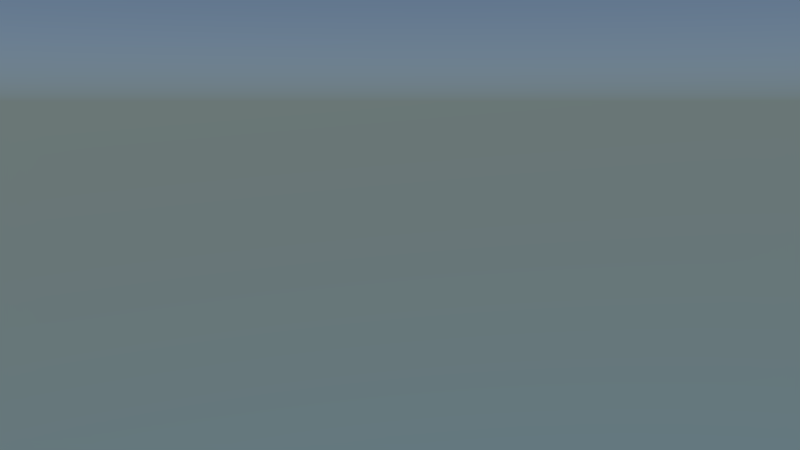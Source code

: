 # Source: Shot3_TotalerBlickAufSee.blend  (saved by Blender 2.75.0; exported with 4.5.12 LTS)
import bpy
from mathutils import Matrix  # noqa: F401  (used for matrix-valued properties, if any)

bpy.ops.wm.read_factory_settings(use_empty=True)
scene = bpy.context.scene
scene.name = 'Scene'

# ---- collections
col_collection_1 = bpy.data.collections.new('Collection 1'); scene.collection.children.link(col_collection_1)
col_topf = bpy.data.collections.new('Topf')  # instanced only; not linked into the scene
col_minonfertig = bpy.data.collections.new('MinonFertig')  # instanced only; not linked into the scene
col_untitled = bpy.data.collections.new('Untitled')  # instanced only; not linked into the scene
col_wasseroberfl_che = bpy.data.collections.new('WasserOberfläche')  # instanced only; not linked into the scene
col_weniggras = bpy.data.collections.new('WenigGras')  # instanced only; not linked into the scene

# ---- materials (node trees are filled in below, after node groups)
mat_material_002 = bpy.data.materials.new('Material.002')
mat_material_002.alpha_threshold = 0.0
mat_material_002.roughness = 0.5
mat_material_001 = bpy.data.materials.new('Material.001')
mat_material_001.alpha_threshold = 0.0
mat_material_001.roughness = 0.5
mat_material = bpy.data.materials.new('Material')
mat_material.alpha_threshold = 0.0
mat_material.roughness = 0.5

# ---- material node trees
mat_material_002.use_nodes = True; mat_material_002.node_tree.nodes.clear()
_N = mat_material_002.node_tree.nodes; _L = mat_material_002.node_tree.links
n0 = _N.new('ShaderNodeOutputMaterial'); n0.name = 'Material Output'; n0.location = (300, 300)
n1 = _N.new('ShaderNodeEmission'); n1.name = 'Emission'; n1.location = (110, 300)
n1.inputs[0].default_value = (0.8, 0.8, 0.8, 1.0)
n1.inputs[1].default_value = 5.0
_L.new(n1.outputs[0], n0.inputs[0])
n0.is_active_output = True
mat_material_001.use_nodes = True; mat_material_001.node_tree.nodes.clear()
_N = mat_material_001.node_tree.nodes; _L = mat_material_001.node_tree.links
n0 = _N.new('ShaderNodeOutputMaterial'); n0.name = 'Material Output'; n0.location = (300, 300)
n1 = _N.new('ShaderNodeEmission'); n1.name = 'Emission'; n1.location = (110, 300)
n1.inputs[0].default_value = (0.8, 0.8, 0.8, 1.0)
n1.inputs[1].default_value = 15.0
_L.new(n1.outputs[0], n0.inputs[0])
n0.is_active_output = True
mat_material.use_nodes = True; mat_material.node_tree.nodes.clear()
_N = mat_material.node_tree.nodes; _L = mat_material.node_tree.links
n0 = _N.new('ShaderNodeOutputMaterial'); n0.name = 'Material Output'; n0.location = (300, 300)
n1 = _N.new('ShaderNodeEmission'); n1.name = 'Emission'; n1.location = (110, 300)
n1.inputs[0].default_value = (0.8, 0.8, 0.8, 1.0)
n1.inputs[1].default_value = 13.0
_L.new(n1.outputs[0], n0.inputs[0])
n0.is_active_output = True

# ---- world
world_world = bpy.data.worlds.new('World'); scene.world = world_world
world_world.use_nodes = True; world_world.node_tree.nodes.clear()
_N = world_world.node_tree.nodes; _L = world_world.node_tree.links
n0 = _N.new('ShaderNodeOutputWorld'); n0.name = 'World Output'; n0.location = (300, 300)
n1 = _N.new('ShaderNodeBackground'); n1.name = 'Background'; n1.location = (10, 300)
n2 = _N.new('ShaderNodeTexSky'); n2.name = 'Sky Texture'; n2.location = (-190, 300)
n2.sky_type = 'HOSEK_WILKIE'
n2.sun_direction = (0.08, 0.04, 0.996)
n2.sun_elevation = 1.571
_L.new(n1.outputs[0], n0.inputs[0])
_L.new(n2.outputs[0], n1.inputs[0])
n0.is_active_output = True
world_world.color = (0.05088, 0.05088, 0.05088)
world_world.use_sun_shadow = False
world_world.sun_shadow_jitter_overblur = 0.0
world_world.cycles.sampling_method = 'MANUAL'
world_world.cycles.sample_map_resolution = 256

# ---- cameras
cam_camera = bpy.data.cameras.new('Camera')
cam_camera.clip_end = 100.0
cam_camera.lens = 35.0
cam_camera.sensor_width = 32.0
cam_camera.sensor_height = 18.0
cam_camera.ortho_scale = 7.314
cam_camera.dof.focus_distance = 0.0

# ---- meshes
me_plane_006 = bpy.data.meshes.new('Plane.006')
me_plane_006.from_pydata([(-1.0, -1.0, 0.0), (1.0, -1.0, 0.0), (-1.0, 1.0, 0.0), (1.0, 1.0, 0.0)], [], [(0, 1, 3, 2)])
me_plane_006.materials.append(mat_material_002)
me_plane_006.use_remesh_preserve_volume = False
me_plane_006.use_remesh_preserve_attributes = False
me_plane_006.use_mirror_vertex_groups = False
me_plane_006.update()
me_plane_005 = bpy.data.meshes.new('Plane.005')
me_plane_005.from_pydata([(-1.0, -1.0, 0.0), (1.0, -1.0, 0.0), (-1.0, 1.0, 0.0), (1.0, 1.0, 0.0)], [], [(0, 1, 3, 2)])
me_plane_005.materials.append(mat_material_001)
me_plane_005.use_remesh_preserve_volume = False
me_plane_005.use_remesh_preserve_attributes = False
me_plane_005.use_mirror_vertex_groups = False
me_plane_005.update()
me_plane = bpy.data.meshes.new('Plane')
me_plane.from_pydata([(-1.0, -1.0, 0.0), (1.0, -1.0, 0.0), (-1.0, 1.0, 0.0), (1.0, 1.0, 0.0)], [], [(0, 1, 3, 2)])
me_plane.materials.append(mat_material)
me_plane.use_remesh_preserve_volume = False
me_plane.use_remesh_preserve_attributes = False
me_plane.use_mirror_vertex_groups = False
me_plane.update()

# ---- objects
ob_schwachebeleuchtung = bpy.data.objects.new('SchwacheBeleuchtung', me_plane_006)
ob_objektbeleuchtung = bpy.data.objects.new('Objektbeleuchtung', me_plane_005)
ob_starkebeleuchtung = bpy.data.objects.new('StarkeBeleuchtung', me_plane)
ob_topf = bpy.data.objects.new('Topf', None)
ob_minonfertig = bpy.data.objects.new('MinonFertig', None)
ob_baum_064 = bpy.data.objects.new('baum.064', None)
ob_baum_063 = bpy.data.objects.new('baum.063', None)
ob_baum_062 = bpy.data.objects.new('baum.062', None)
ob_baum_061 = bpy.data.objects.new('baum.061', None)
ob_baum_060 = bpy.data.objects.new('baum.060', None)
ob_baum_059 = bpy.data.objects.new('baum.059', None)
ob_baum_058 = bpy.data.objects.new('baum.058', None)
ob_baum_057 = bpy.data.objects.new('baum.057', None)
ob_baum_056 = bpy.data.objects.new('baum.056', None)
ob_baum_055 = bpy.data.objects.new('baum.055', None)
ob_baum_054 = bpy.data.objects.new('baum.054', None)
ob_baum_053 = bpy.data.objects.new('baum.053', None)
ob_baum_052 = bpy.data.objects.new('baum.052', None)
ob_baum_051 = bpy.data.objects.new('baum.051', None)
ob_baum_050 = bpy.data.objects.new('baum.050', None)
ob_baum_049 = bpy.data.objects.new('baum.049', None)
ob_baum_048 = bpy.data.objects.new('baum.048', None)
ob_baum_047 = bpy.data.objects.new('baum.047', None)
ob_baum_046 = bpy.data.objects.new('baum.046', None)
ob_baum_045 = bpy.data.objects.new('baum.045', None)
ob_baum_044 = bpy.data.objects.new('baum.044', None)
ob_baum_043 = bpy.data.objects.new('baum.043', None)
ob_baum_042 = bpy.data.objects.new('baum.042', None)
ob_baum_041 = bpy.data.objects.new('baum.041', None)
ob_baum_040 = bpy.data.objects.new('baum.040', None)
ob_baum_039 = bpy.data.objects.new('baum.039', None)
ob_baum_038 = bpy.data.objects.new('baum.038', None)
ob_baum_037 = bpy.data.objects.new('baum.037', None)
ob_baum_036 = bpy.data.objects.new('baum.036', None)
ob_baum_035 = bpy.data.objects.new('baum.035', None)
ob_baum_034 = bpy.data.objects.new('baum.034', None)
ob_baum_033 = bpy.data.objects.new('baum.033', None)
ob_baum_032 = bpy.data.objects.new('baum.032', None)
ob_baum_031 = bpy.data.objects.new('baum.031', None)
ob_baum_030 = bpy.data.objects.new('baum.030', None)
ob_baum_029 = bpy.data.objects.new('baum.029', None)
ob_baum_028 = bpy.data.objects.new('baum.028', None)
ob_baum_027 = bpy.data.objects.new('baum.027', None)
ob_baum_026 = bpy.data.objects.new('baum.026', None)
ob_baum_025 = bpy.data.objects.new('baum.025', None)
ob_baum_024 = bpy.data.objects.new('baum.024', None)
ob_baum_023 = bpy.data.objects.new('baum.023', None)
ob_baum_022 = bpy.data.objects.new('baum.022', None)
ob_baum_021 = bpy.data.objects.new('baum.021', None)
ob_baum_020 = bpy.data.objects.new('baum.020', None)
ob_baum_019 = bpy.data.objects.new('baum.019', None)
ob_baum_018 = bpy.data.objects.new('baum.018', None)
ob_baum_017 = bpy.data.objects.new('baum.017', None)
ob_baum_016 = bpy.data.objects.new('baum.016', None)
ob_baum_015 = bpy.data.objects.new('baum.015', None)
ob_baum_014 = bpy.data.objects.new('baum.014', None)
ob_baum_013 = bpy.data.objects.new('baum.013', None)
ob_baum_012 = bpy.data.objects.new('baum.012', None)
ob_baum_011 = bpy.data.objects.new('baum.011', None)
ob_baum_010 = bpy.data.objects.new('baum.010', None)
ob_baum_009 = bpy.data.objects.new('baum.009', None)
ob_baum_008 = bpy.data.objects.new('baum.008', None)
ob_baum_007 = bpy.data.objects.new('baum.007', None)
ob_baum_006 = bpy.data.objects.new('baum.006', None)
ob_baum_005 = bpy.data.objects.new('baum.005', None)
ob_baum_004 = bpy.data.objects.new('baum.004', None)
ob_baum_003 = bpy.data.objects.new('baum.003', None)
ob_baum_002 = bpy.data.objects.new('baum.002', None)
ob_baum_001 = bpy.data.objects.new('baum.001', None)
ob_baum = bpy.data.objects.new('Baum', None)
ob_baum_1 = bpy.data.objects.new('baum', None)
ob_wasser = bpy.data.objects.new('Wasser', None)
ob_weniggras = bpy.data.objects.new('WenigGras', None)
ob_camera = bpy.data.objects.new('Camera', cam_camera)

# ---- transforms, parenting, visibility, modifiers, constraints
ob_schwachebeleuchtung.location = (-12.52, -13.79, 9.146)
ob_schwachebeleuchtung.rotation_euler = (0.0, -1.065, -5.411)
ob_schwachebeleuchtung.scale = (3.119, 9.525, 3.119)
ob_schwachebeleuchtung.lineart.crease_threshold = 0.0
ob_objektbeleuchtung.location = (2.022, 4.302, 5.876)
ob_objektbeleuchtung.rotation_euler = (0.0, -0.6632, -2.635)
ob_objektbeleuchtung.scale = (1.0, 3.305, 1.0)
ob_objektbeleuchtung.lineart.crease_threshold = 0.0
ob_starkebeleuchtung.location = (-1.372, 19.87, 6.882)
ob_starkebeleuchtung.rotation_euler = (-0.9076, 0.0, 6.345)
ob_starkebeleuchtung.scale = (13.26, 4.132, 4.132)
ob_starkebeleuchtung.lineart.crease_threshold = 0.0
ob_topf.location = (0.66, 0.53, -0.244)
ob_topf.rotation_euler = (-0.464, -0.0, 0.0)
ob_topf.scale = (0.275, 0.275, 0.275)
ob_topf.empty_image_offset = (0.0, 0.0)
ob_topf.show_instancer_for_render = False
ob_topf.instance_type = 'COLLECTION'
ob_topf.lineart.crease_threshold = 0.0
ob_minonfertig.location = (0.3, -0.4, 0.03678)
ob_minonfertig.rotation_euler = (0.0, -0.0, -5.905)
ob_minonfertig.scale = (0.1936, 0.1936, 0.1936)
ob_minonfertig.empty_image_offset = (0.0, 0.0)
ob_minonfertig.show_instancer_for_render = False
ob_minonfertig.instance_type = 'COLLECTION'
ob_minonfertig.lineart.crease_threshold = 0.0
ob_baum_064.location = (-0.9458, 11.72, 3.612)
ob_baum_064.scale = (0.7075, 0.7075, 0.7075)
ob_baum_064.empty_image_offset = (0.0, 0.0)
ob_baum_064.show_instancer_for_render = False
ob_baum_064.instance_type = 'COLLECTION'
ob_baum_064.lineart.crease_threshold = 0.0
ob_baum_063.location = (-2.176, 12.95, 4.075)
ob_baum_063.scale = (0.7075, 0.7075, 0.7075)
ob_baum_063.empty_image_offset = (0.0, 0.0)
ob_baum_063.show_instancer_for_render = False
ob_baum_063.instance_type = 'COLLECTION'
ob_baum_063.lineart.crease_threshold = 0.0
ob_baum_062.location = (1.178, 12.48, 2.254)
ob_baum_062.scale = (0.7075, 0.7075, 0.7075)
ob_baum_062.empty_image_offset = (0.0, 0.0)
ob_baum_062.show_instancer_for_render = False
ob_baum_062.instance_type = 'COLLECTION'
ob_baum_062.lineart.crease_threshold = 0.0
ob_baum_061.location = (3.23, 13.81, 3.073)
ob_baum_061.scale = (0.7075, 0.7075, 0.7075)
ob_baum_061.empty_image_offset = (0.0, 0.0)
ob_baum_061.show_instancer_for_render = False
ob_baum_061.instance_type = 'COLLECTION'
ob_baum_061.lineart.crease_threshold = 0.0
ob_baum_060.location = (3.646, 11.67, 3.46)
ob_baum_060.scale = (0.7075, 0.7075, 0.7075)
ob_baum_060.empty_image_offset = (0.0, 0.0)
ob_baum_060.show_instancer_for_render = False
ob_baum_060.instance_type = 'COLLECTION'
ob_baum_060.lineart.crease_threshold = 0.0
ob_baum_059.location = (2.585, 7.483, 2.246)
ob_baum_059.scale = (0.4957, 0.4957, 0.4957)
ob_baum_059.empty_image_offset = (0.0, 0.0)
ob_baum_059.show_instancer_for_render = False
ob_baum_059.instance_type = 'COLLECTION'
ob_baum_059.lineart.crease_threshold = 0.0
ob_baum_058.location = (1.949, 9.265, 2.188)
ob_baum_058.scale = (0.4957, 0.4957, 0.4957)
ob_baum_058.empty_image_offset = (0.0, 0.0)
ob_baum_058.show_instancer_for_render = False
ob_baum_058.instance_type = 'COLLECTION'
ob_baum_058.lineart.crease_threshold = 0.0
ob_baum_057.location = (-4.066, -5.662, 1.983)
ob_baum_057.scale = (0.4957, 0.4957, 0.4957)
ob_baum_057.empty_image_offset = (0.0, 0.0)
ob_baum_057.show_instancer_for_render = False
ob_baum_057.instance_type = 'COLLECTION'
ob_baum_057.lineart.crease_threshold = 0.0
ob_baum_056.location = (-4.046, -9.223, 2.597)
ob_baum_056.scale = (0.4957, 0.4957, 0.4957)
ob_baum_056.empty_image_offset = (0.0, 0.0)
ob_baum_056.show_instancer_for_render = False
ob_baum_056.instance_type = 'COLLECTION'
ob_baum_056.lineart.crease_threshold = 0.0
ob_baum_055.location = (-5.454, -10.06, 2.924)
ob_baum_055.scale = (0.4957, 0.4957, 0.4957)
ob_baum_055.empty_image_offset = (0.0, 0.0)
ob_baum_055.show_instancer_for_render = False
ob_baum_055.instance_type = 'COLLECTION'
ob_baum_055.lineart.crease_threshold = 0.0
ob_baum_054.location = (-9.146, -10.8, 1.94)
ob_baum_054.scale = (0.4957, 0.4957, 0.4957)
ob_baum_054.empty_image_offset = (0.0, 0.0)
ob_baum_054.show_instancer_for_render = False
ob_baum_054.instance_type = 'COLLECTION'
ob_baum_054.lineart.crease_threshold = 0.0
ob_baum_053.location = (-1.743, -5.221, 2.074)
ob_baum_053.scale = (0.4957, 0.4957, 0.4957)
ob_baum_053.empty_image_offset = (0.0, 0.0)
ob_baum_053.show_instancer_for_render = False
ob_baum_053.instance_type = 'COLLECTION'
ob_baum_053.lineart.crease_threshold = 0.0
ob_baum_052.location = (-1.914, -7.842, 2.934)
ob_baum_052.scale = (0.4957, 0.4957, 0.4957)
ob_baum_052.empty_image_offset = (0.0, 0.0)
ob_baum_052.show_instancer_for_render = False
ob_baum_052.instance_type = 'COLLECTION'
ob_baum_052.lineart.crease_threshold = 0.0
ob_baum_051.location = (-2.29, -10.42, 3.203)
ob_baum_051.scale = (0.4957, 0.4957, 0.4957)
ob_baum_051.empty_image_offset = (0.0, 0.0)
ob_baum_051.show_instancer_for_render = False
ob_baum_051.instance_type = 'COLLECTION'
ob_baum_051.lineart.crease_threshold = 0.0
ob_baum_050.location = (-2.691, -9.468, 3.127)
ob_baum_050.scale = (0.4957, 0.4957, 0.4957)
ob_baum_050.empty_image_offset = (0.0, 0.0)
ob_baum_050.show_instancer_for_render = False
ob_baum_050.instance_type = 'COLLECTION'
ob_baum_050.lineart.crease_threshold = 0.0
ob_baum_049.location = (-0.3103, -10.83, 2.938)
ob_baum_049.scale = (0.4957, 0.4957, 0.4957)
ob_baum_049.empty_image_offset = (0.0, 0.0)
ob_baum_049.show_instancer_for_render = False
ob_baum_049.instance_type = 'COLLECTION'
ob_baum_049.lineart.crease_threshold = 0.0
ob_baum_048.location = (-1.983, -10.19, 2.337)
ob_baum_048.scale = (0.4957, 0.4957, 0.4957)
ob_baum_048.empty_image_offset = (0.0, 0.0)
ob_baum_048.show_instancer_for_render = False
ob_baum_048.instance_type = 'COLLECTION'
ob_baum_048.lineart.crease_threshold = 0.0
ob_baum_047.location = (8.539, 12.6, 3.118)
ob_baum_047.scale = (0.4957, 0.4957, 0.4957)
ob_baum_047.empty_image_offset = (0.0, 0.0)
ob_baum_047.show_instancer_for_render = False
ob_baum_047.instance_type = 'COLLECTION'
ob_baum_047.lineart.crease_threshold = 0.0
ob_baum_046.location = (9.01, 10.38, 3.118)
ob_baum_046.scale = (0.4957, 0.4957, 0.4957)
ob_baum_046.empty_image_offset = (0.0, 0.0)
ob_baum_046.show_instancer_for_render = False
ob_baum_046.instance_type = 'COLLECTION'
ob_baum_046.lineart.crease_threshold = 0.0
ob_baum_045.location = (10.2, 9.238, 3.57)
ob_baum_045.scale = (0.4957, 0.4957, 0.4957)
ob_baum_045.empty_image_offset = (0.0, 0.0)
ob_baum_045.show_instancer_for_render = False
ob_baum_045.instance_type = 'COLLECTION'
ob_baum_045.lineart.crease_threshold = 0.0
ob_baum_044.location = (7.089, 10.16, 1.719)
ob_baum_044.scale = (0.4957, 0.4957, 0.4957)
ob_baum_044.empty_image_offset = (0.0, 0.0)
ob_baum_044.show_instancer_for_render = False
ob_baum_044.instance_type = 'COLLECTION'
ob_baum_044.lineart.crease_threshold = 0.0
ob_baum_043.location = (8.321, 6.763, 0.7388)
ob_baum_043.scale = (0.4957, 0.4957, 0.4957)
ob_baum_043.empty_image_offset = (0.0, 0.0)
ob_baum_043.show_instancer_for_render = False
ob_baum_043.instance_type = 'COLLECTION'
ob_baum_043.lineart.crease_threshold = 0.0
ob_baum_042.location = (7.044, 8.155, 1.835)
ob_baum_042.scale = (0.4957, 0.4957, 0.4957)
ob_baum_042.empty_image_offset = (0.0, 0.0)
ob_baum_042.show_instancer_for_render = False
ob_baum_042.instance_type = 'COLLECTION'
ob_baum_042.lineart.crease_threshold = 0.0
ob_baum_041.location = (5.452, 7.687, 2.236)
ob_baum_041.scale = (0.4957, 0.4957, 0.4957)
ob_baum_041.empty_image_offset = (0.0, 0.0)
ob_baum_041.show_instancer_for_render = False
ob_baum_041.instance_type = 'COLLECTION'
ob_baum_041.lineart.crease_threshold = 0.0
ob_baum_040.location = (4.209, 6.891, 1.227)
ob_baum_040.scale = (0.4957, 0.4957, 0.4957)
ob_baum_040.empty_image_offset = (0.0, 0.0)
ob_baum_040.show_instancer_for_render = False
ob_baum_040.instance_type = 'COLLECTION'
ob_baum_040.lineart.crease_threshold = 0.0
ob_baum_039.location = (6.573, 5.815, 1.478)
ob_baum_039.scale = (0.4957, 0.4957, 0.4957)
ob_baum_039.empty_image_offset = (0.0, 0.0)
ob_baum_039.show_instancer_for_render = False
ob_baum_039.instance_type = 'COLLECTION'
ob_baum_039.lineart.crease_threshold = 0.0
ob_baum_038.location = (7.703, 4.732, 1.293)
ob_baum_038.scale = (0.4957, 0.4957, 0.4957)
ob_baum_038.empty_image_offset = (0.0, 0.0)
ob_baum_038.show_instancer_for_render = False
ob_baum_038.instance_type = 'COLLECTION'
ob_baum_038.lineart.crease_threshold = 0.0
ob_baum_037.location = (8.877, 3.25, 1.952)
ob_baum_037.scale = (0.4957, 0.4957, 0.4957)
ob_baum_037.empty_image_offset = (0.0, 0.0)
ob_baum_037.show_instancer_for_render = False
ob_baum_037.instance_type = 'COLLECTION'
ob_baum_037.lineart.crease_threshold = 0.0
ob_baum_036.location = (6.543, 5.393, 2.558)
ob_baum_036.scale = (0.4957, 0.4957, 0.4957)
ob_baum_036.empty_image_offset = (0.0, 0.0)
ob_baum_036.show_instancer_for_render = False
ob_baum_036.instance_type = 'COLLECTION'
ob_baum_036.lineart.crease_threshold = 0.0
ob_baum_035.location = (7.816, 4.057, 2.626)
ob_baum_035.scale = (0.4957, 0.4957, 0.4957)
ob_baum_035.empty_image_offset = (0.0, 0.0)
ob_baum_035.show_instancer_for_render = False
ob_baum_035.instance_type = 'COLLECTION'
ob_baum_035.lineart.crease_threshold = 0.0
ob_baum_034.location = (9.756, 1.642, 0.7531)
ob_baum_034.scale = (0.4957, 0.4957, 0.4957)
ob_baum_034.empty_image_offset = (0.0, 0.0)
ob_baum_034.show_instancer_for_render = False
ob_baum_034.instance_type = 'COLLECTION'
ob_baum_034.lineart.crease_threshold = 0.0
ob_baum_033.location = (3.568, 3.891, 0.8619)
ob_baum_033.scale = (0.4957, 0.4957, 0.4957)
ob_baum_033.empty_image_offset = (0.0, 0.0)
ob_baum_033.show_instancer_for_render = False
ob_baum_033.instance_type = 'COLLECTION'
ob_baum_033.lineart.crease_threshold = 0.0
ob_baum_032.location = (5.809, 2.961, 1.02)
ob_baum_032.scale = (0.4957, 0.4957, 0.4957)
ob_baum_032.empty_image_offset = (0.0, 0.0)
ob_baum_032.show_instancer_for_render = False
ob_baum_032.instance_type = 'COLLECTION'
ob_baum_032.lineart.crease_threshold = 0.0
ob_baum_031.location = (4.804, 2.826, 1.892)
ob_baum_031.scale = (0.4957, 0.4957, 0.4957)
ob_baum_031.empty_image_offset = (0.0, 0.0)
ob_baum_031.show_instancer_for_render = False
ob_baum_031.instance_type = 'COLLECTION'
ob_baum_031.lineart.crease_threshold = 0.0
ob_baum_030.location = (6.613, 1.98, 2.184)
ob_baum_030.scale = (0.4957, 0.4957, 0.4957)
ob_baum_030.empty_image_offset = (0.0, 0.0)
ob_baum_030.show_instancer_for_render = False
ob_baum_030.instance_type = 'COLLECTION'
ob_baum_030.lineart.crease_threshold = 0.0
ob_baum_029.location = (8.714, 7.06, 2.28)
ob_baum_029.scale = (1.094, 1.094, 1.094)
ob_baum_029.empty_image_offset = (0.0, 0.0)
ob_baum_029.show_instancer_for_render = False
ob_baum_029.instance_type = 'COLLECTION'
ob_baum_029.lineart.crease_threshold = 0.0
ob_baum_028.location = (9.299, -4.697, 1.971)
ob_baum_028.scale = (0.4957, 0.4957, 0.4957)
ob_baum_028.empty_image_offset = (0.0, 0.0)
ob_baum_028.show_instancer_for_render = False
ob_baum_028.instance_type = 'COLLECTION'
ob_baum_028.lineart.crease_threshold = 0.0
ob_baum_027.location = (6.791, -5.652, 2.011)
ob_baum_027.scale = (0.7548, 0.7548, 0.7548)
ob_baum_027.empty_image_offset = (0.0, 0.0)
ob_baum_027.show_instancer_for_render = False
ob_baum_027.instance_type = 'COLLECTION'
ob_baum_027.lineart.crease_threshold = 0.0
ob_baum_026.location = (5.078, -7.663, 3.669)
ob_baum_026.scale = (0.7548, 0.7548, 0.7548)
ob_baum_026.empty_image_offset = (0.0, 0.0)
ob_baum_026.show_instancer_for_render = False
ob_baum_026.instance_type = 'COLLECTION'
ob_baum_026.lineart.crease_threshold = 0.0
ob_baum_025.location = (2.991, -10.58, 4.268)
ob_baum_025.scale = (0.7548, 0.7548, 0.7548)
ob_baum_025.empty_image_offset = (0.0, 0.0)
ob_baum_025.show_instancer_for_render = False
ob_baum_025.instance_type = 'COLLECTION'
ob_baum_025.lineart.crease_threshold = 0.0
ob_baum_024.location = (0.6199, -11.69, 3.026)
ob_baum_024.scale = (0.7548, 0.7548, 0.7548)
ob_baum_024.empty_image_offset = (0.0, 0.0)
ob_baum_024.show_instancer_for_render = False
ob_baum_024.instance_type = 'COLLECTION'
ob_baum_024.lineart.crease_threshold = 0.0
ob_baum_023.location = (1.262, -10.28, 2.387)
ob_baum_023.scale = (0.7548, 0.7548, 0.7548)
ob_baum_023.empty_image_offset = (0.0, 0.0)
ob_baum_023.show_instancer_for_render = False
ob_baum_023.instance_type = 'COLLECTION'
ob_baum_023.lineart.crease_threshold = 0.0
ob_baum_022.location = (2.853, -8.713, 1.57)
ob_baum_022.scale = (0.4957, 0.4957, 0.4957)
ob_baum_022.empty_image_offset = (0.0, 0.0)
ob_baum_022.show_instancer_for_render = False
ob_baum_022.instance_type = 'COLLECTION'
ob_baum_022.lineart.crease_threshold = 0.0
ob_baum_021.location = (3.659, -9.674, 3.431)
ob_baum_021.scale = (0.4957, 0.4957, 0.4957)
ob_baum_021.empty_image_offset = (0.0, 0.0)
ob_baum_021.show_instancer_for_render = False
ob_baum_021.instance_type = 'COLLECTION'
ob_baum_021.lineart.crease_threshold = 0.0
ob_baum_020.location = (3.835, -8.995, 3.175)
ob_baum_020.scale = (0.4957, 0.4957, 0.4957)
ob_baum_020.empty_image_offset = (0.0, 0.0)
ob_baum_020.show_instancer_for_render = False
ob_baum_020.instance_type = 'COLLECTION'
ob_baum_020.lineart.crease_threshold = 0.0
ob_baum_019.location = (4.267, -8.829, 2.881)
ob_baum_019.scale = (0.4957, 0.4957, 0.4957)
ob_baum_019.empty_image_offset = (0.0, 0.0)
ob_baum_019.show_instancer_for_render = False
ob_baum_019.instance_type = 'COLLECTION'
ob_baum_019.lineart.crease_threshold = 0.0
ob_baum_018.location = (3.048, -9.541, 1.703)
ob_baum_018.scale = (0.4957, 0.4957, 0.4957)
ob_baum_018.empty_image_offset = (0.0, 0.0)
ob_baum_018.show_instancer_for_render = False
ob_baum_018.instance_type = 'COLLECTION'
ob_baum_018.lineart.crease_threshold = 0.0
ob_baum_017.location = (4.027, -8.0, 1.933)
ob_baum_017.scale = (0.4957, 0.4957, 0.4957)
ob_baum_017.empty_image_offset = (0.0, 0.0)
ob_baum_017.show_instancer_for_render = False
ob_baum_017.instance_type = 'COLLECTION'
ob_baum_017.lineart.crease_threshold = 0.0
ob_baum_016.location = (5.081, -7.069, 2.719)
ob_baum_016.scale = (0.4957, 0.4957, 0.4957)
ob_baum_016.empty_image_offset = (0.0, 0.0)
ob_baum_016.show_instancer_for_render = False
ob_baum_016.instance_type = 'COLLECTION'
ob_baum_016.lineart.crease_threshold = 0.0
ob_baum_015.location = (5.805, -5.525, 2.589)
ob_baum_015.scale = (0.4957, 0.4957, 0.4957)
ob_baum_015.empty_image_offset = (0.0, 0.0)
ob_baum_015.show_instancer_for_render = False
ob_baum_015.instance_type = 'COLLECTION'
ob_baum_015.lineart.crease_threshold = 0.0
ob_baum_014.location = (7.358, -1.572, 1.838)
ob_baum_014.scale = (0.4957, 0.4957, 0.4957)
ob_baum_014.empty_image_offset = (0.0, 0.0)
ob_baum_014.show_instancer_for_render = False
ob_baum_014.instance_type = 'COLLECTION'
ob_baum_014.lineart.crease_threshold = 0.0
ob_baum_013.location = (6.271, -3.45, 1.706)
ob_baum_013.scale = (0.4957, 0.4957, 0.4957)
ob_baum_013.empty_image_offset = (0.0, 0.0)
ob_baum_013.show_instancer_for_render = False
ob_baum_013.instance_type = 'COLLECTION'
ob_baum_013.lineart.crease_threshold = 0.0
ob_baum_012.location = (8.413, -0.817, 2.755)
ob_baum_012.scale = (0.4957, 0.4957, 0.4957)
ob_baum_012.empty_image_offset = (0.0, 0.0)
ob_baum_012.show_instancer_for_render = False
ob_baum_012.instance_type = 'COLLECTION'
ob_baum_012.lineart.crease_threshold = 0.0
ob_baum_011.location = (8.567, 1.38, 0.7347)
ob_baum_011.scale = (0.4957, 0.4957, 0.9211)
ob_baum_011.empty_image_offset = (0.0, 0.0)
ob_baum_011.show_instancer_for_render = False
ob_baum_011.instance_type = 'COLLECTION'
ob_baum_011.lineart.crease_threshold = 0.0
ob_baum_010.location = (9.745, -2.161, 2.802)
ob_baum_010.scale = (0.4957, 0.4957, 0.9211)
ob_baum_010.empty_image_offset = (0.0, 0.0)
ob_baum_010.show_instancer_for_render = False
ob_baum_010.instance_type = 'COLLECTION'
ob_baum_010.lineart.crease_threshold = 0.0
ob_baum_009.location = (8.792, -6.352, 1.362)
ob_baum_009.scale = (0.4957, 0.4957, 0.4957)
ob_baum_009.empty_image_offset = (0.0, 0.0)
ob_baum_009.show_instancer_for_render = False
ob_baum_009.instance_type = 'COLLECTION'
ob_baum_009.lineart.crease_threshold = 0.0
ob_baum_008.location = (7.851, -1.799, 2.896)
ob_baum_008.scale = (0.4957, 0.4957, 0.4957)
ob_baum_008.empty_image_offset = (0.0, 0.0)
ob_baum_008.show_instancer_for_render = False
ob_baum_008.instance_type = 'COLLECTION'
ob_baum_008.lineart.crease_threshold = 0.0
ob_baum_007.location = (7.888, -0.0333, 2.533)
ob_baum_007.scale = (0.4957, 0.4957, 0.4957)
ob_baum_007.empty_image_offset = (0.0, 0.0)
ob_baum_007.show_instancer_for_render = False
ob_baum_007.instance_type = 'COLLECTION'
ob_baum_007.lineart.crease_threshold = 0.0
ob_baum_006.location = (8.008, -4.095, 2.88)
ob_baum_006.scale = (0.4957, 0.4957, 0.4957)
ob_baum_006.empty_image_offset = (0.0, 0.0)
ob_baum_006.show_instancer_for_render = False
ob_baum_006.instance_type = 'COLLECTION'
ob_baum_006.lineart.crease_threshold = 0.0
ob_baum_005.location = (4.802, -12.38, 4.752)
ob_baum_005.scale = (0.7834, 0.7834, 0.9871)
ob_baum_005.empty_image_offset = (0.0, 0.0)
ob_baum_005.show_instancer_for_render = False
ob_baum_005.instance_type = 'COLLECTION'
ob_baum_005.lineart.crease_threshold = 0.0
ob_baum_004.location = (6.334, -11.35, 3.075)
ob_baum_004.scale = (0.4957, 0.4957, 0.4957)
ob_baum_004.empty_image_offset = (0.0, 0.0)
ob_baum_004.show_instancer_for_render = False
ob_baum_004.instance_type = 'COLLECTION'
ob_baum_004.lineart.crease_threshold = 0.0
ob_baum_003.location = (4.268, -11.34, 3.968)
ob_baum_003.scale = (0.4957, 0.4957, 0.4957)
ob_baum_003.empty_image_offset = (0.0, 0.0)
ob_baum_003.show_instancer_for_render = False
ob_baum_003.instance_type = 'COLLECTION'
ob_baum_003.lineart.crease_threshold = 0.0
ob_baum_002.location = (6.017, -10.05, 4.407)
ob_baum_002.scale = (0.4957, 0.4957, 0.4957)
ob_baum_002.empty_image_offset = (0.0, 0.0)
ob_baum_002.show_instancer_for_render = False
ob_baum_002.instance_type = 'COLLECTION'
ob_baum_002.lineart.crease_threshold = 0.0
ob_baum_001.location = (7.726, -7.02, 2.846)
ob_baum_001.scale = (0.4957, 0.4957, 0.4957)
ob_baum_001.empty_image_offset = (0.0, 0.0)
ob_baum_001.show_instancer_for_render = False
ob_baum_001.instance_type = 'COLLECTION'
ob_baum_001.lineart.crease_threshold = 0.0
ob_baum.location = (7.504, -10.51, 4.292)
ob_baum.scale = (0.6446, 0.6446, 0.6446)
ob_baum.empty_image_offset = (0.0, 0.0)
ob_baum.show_instancer_for_render = False
ob_baum.instance_type = 'COLLECTION'
ob_baum.lineart.crease_threshold = 0.0
ob_baum_1.location = (4.344, -9.561, 5.865)
ob_baum_1.scale = (0.4957, 0.4957, 0.4957)
ob_baum_1.empty_image_offset = (0.0, 0.0)
ob_baum_1.show_instancer_for_render = False
ob_baum_1.instance_type = 'COLLECTION'
ob_baum_1.lineart.crease_threshold = 0.0
ob_wasser.location = (-1.829, 2.441, -3.286)
ob_wasser.scale = (1.207, 1.123, 1.102)
ob_wasser.empty_image_offset = (0.0, 0.0)
ob_wasser.show_instancer_for_render = False
ob_wasser.instance_type = 'COLLECTION'
ob_wasser.lineart.crease_threshold = 0.0
ob_weniggras.location = (-3.341, 5.8, 3.67)
ob_weniggras.scale = (0.6837, 0.6837, 0.6837)
ob_weniggras.empty_image_offset = (0.0, 0.0)
ob_weniggras.show_instancer_for_render = False
ob_weniggras.instance_type = 'COLLECTION'
ob_weniggras.lineart.crease_threshold = 0.0
ob_camera.location = (-8.365, 10.15, 2.977)
ob_camera.rotation_euler = (1.431, 0.0, 3.826)
ob_camera.lock_rotations_4d = False
ob_camera.empty_display_type = 'ARROWS'
ob_camera.color = (0.0, 0.0, 0.0, 0.0)
ob_camera.display_type = 'WIRE'
ob_camera.lineart.crease_threshold = 0.0
ob_topf.instance_collection = col_topf
ob_minonfertig.instance_collection = col_minonfertig
ob_baum_064.instance_collection = col_untitled
ob_baum_063.instance_collection = col_untitled
ob_baum_062.instance_collection = col_untitled
ob_baum_061.instance_collection = col_untitled
ob_baum_060.instance_collection = col_untitled
ob_baum_059.instance_collection = col_untitled
ob_baum_058.instance_collection = col_untitled
ob_baum_057.instance_collection = col_untitled
ob_baum_056.instance_collection = col_untitled
ob_baum_055.instance_collection = col_untitled
ob_baum_054.instance_collection = col_untitled
ob_baum_053.instance_collection = col_untitled
ob_baum_052.instance_collection = col_untitled
ob_baum_051.instance_collection = col_untitled
ob_baum_050.instance_collection = col_untitled
ob_baum_049.instance_collection = col_untitled
ob_baum_048.instance_collection = col_untitled
ob_baum_047.instance_collection = col_untitled
ob_baum_046.instance_collection = col_untitled
ob_baum_045.instance_collection = col_untitled
ob_baum_044.instance_collection = col_untitled
ob_baum_043.instance_collection = col_untitled
ob_baum_042.instance_collection = col_untitled
ob_baum_041.instance_collection = col_untitled
ob_baum_040.instance_collection = col_untitled
ob_baum_039.instance_collection = col_untitled
ob_baum_038.instance_collection = col_untitled
ob_baum_037.instance_collection = col_untitled
ob_baum_036.instance_collection = col_untitled
ob_baum_035.instance_collection = col_untitled
ob_baum_034.instance_collection = col_untitled
ob_baum_033.instance_collection = col_untitled
ob_baum_032.instance_collection = col_untitled
ob_baum_031.instance_collection = col_untitled
ob_baum_030.instance_collection = col_untitled
ob_baum_029.instance_collection = col_untitled
ob_baum_028.instance_collection = col_untitled
ob_baum_027.instance_collection = col_untitled
ob_baum_026.instance_collection = col_untitled
ob_baum_025.instance_collection = col_untitled
ob_baum_024.instance_collection = col_untitled
ob_baum_023.instance_collection = col_untitled
ob_baum_022.instance_collection = col_untitled
ob_baum_021.instance_collection = col_untitled
ob_baum_020.instance_collection = col_untitled
ob_baum_019.instance_collection = col_untitled
ob_baum_018.instance_collection = col_untitled
ob_baum_017.instance_collection = col_untitled
ob_baum_016.instance_collection = col_untitled
ob_baum_015.instance_collection = col_untitled
ob_baum_014.instance_collection = col_untitled
ob_baum_013.instance_collection = col_untitled
ob_baum_012.instance_collection = col_untitled
ob_baum_011.instance_collection = col_untitled
ob_baum_010.instance_collection = col_untitled
ob_baum_009.instance_collection = col_untitled
ob_baum_008.instance_collection = col_untitled
ob_baum_007.instance_collection = col_untitled
ob_baum_006.instance_collection = col_untitled
ob_baum_005.instance_collection = col_untitled
ob_baum_004.instance_collection = col_untitled
ob_baum_003.instance_collection = col_untitled
ob_baum_002.instance_collection = col_untitled
ob_baum_001.instance_collection = col_untitled
ob_baum.instance_collection = col_untitled
ob_baum_1.instance_collection = col_untitled
ob_wasser.instance_collection = col_wasseroberfl_che
ob_weniggras.instance_collection = col_weniggras

# ---- collection membership
col_collection_1.objects.link(ob_schwachebeleuchtung)
col_collection_1.objects.link(ob_objektbeleuchtung)
col_collection_1.objects.link(ob_starkebeleuchtung)
col_collection_1.objects.link(ob_topf)
col_collection_1.objects.link(ob_minonfertig)
col_collection_1.objects.link(ob_baum_064)
col_collection_1.objects.link(ob_baum_063)
col_collection_1.objects.link(ob_baum_062)
col_collection_1.objects.link(ob_baum_061)
col_collection_1.objects.link(ob_baum_060)
col_collection_1.objects.link(ob_baum_059)
col_collection_1.objects.link(ob_baum_058)
col_collection_1.objects.link(ob_baum_057)
col_collection_1.objects.link(ob_baum_056)
col_collection_1.objects.link(ob_baum_055)
col_collection_1.objects.link(ob_baum_054)
col_collection_1.objects.link(ob_baum_053)
col_collection_1.objects.link(ob_baum_052)
col_collection_1.objects.link(ob_baum_051)
col_collection_1.objects.link(ob_baum_050)
col_collection_1.objects.link(ob_baum_049)
col_collection_1.objects.link(ob_baum_048)
col_collection_1.objects.link(ob_baum_047)
col_collection_1.objects.link(ob_baum_046)
col_collection_1.objects.link(ob_baum_045)
col_collection_1.objects.link(ob_baum_044)
col_collection_1.objects.link(ob_baum_043)
col_collection_1.objects.link(ob_baum_042)
col_collection_1.objects.link(ob_baum_041)
col_collection_1.objects.link(ob_baum_040)
col_collection_1.objects.link(ob_baum_039)
col_collection_1.objects.link(ob_baum_038)
col_collection_1.objects.link(ob_baum_037)
col_collection_1.objects.link(ob_baum_036)
col_collection_1.objects.link(ob_baum_035)
col_collection_1.objects.link(ob_baum_034)
col_collection_1.objects.link(ob_baum_033)
col_collection_1.objects.link(ob_baum_032)
col_collection_1.objects.link(ob_baum_031)
col_collection_1.objects.link(ob_baum_030)
col_collection_1.objects.link(ob_baum_029)
col_collection_1.objects.link(ob_baum_028)
col_collection_1.objects.link(ob_baum_027)
col_collection_1.objects.link(ob_baum_026)
col_collection_1.objects.link(ob_baum_025)
col_collection_1.objects.link(ob_baum_024)
col_collection_1.objects.link(ob_baum_023)
col_collection_1.objects.link(ob_baum_022)
col_collection_1.objects.link(ob_baum_021)
col_collection_1.objects.link(ob_baum_020)
col_collection_1.objects.link(ob_baum_019)
col_collection_1.objects.link(ob_baum_018)
col_collection_1.objects.link(ob_baum_017)
col_collection_1.objects.link(ob_baum_016)
col_collection_1.objects.link(ob_baum_015)
col_collection_1.objects.link(ob_baum_014)
col_collection_1.objects.link(ob_baum_013)
col_collection_1.objects.link(ob_baum_012)
col_collection_1.objects.link(ob_baum_011)
col_collection_1.objects.link(ob_baum_010)
col_collection_1.objects.link(ob_baum_009)
col_collection_1.objects.link(ob_baum_008)
col_collection_1.objects.link(ob_baum_007)
col_collection_1.objects.link(ob_baum_006)
col_collection_1.objects.link(ob_baum_005)
col_collection_1.objects.link(ob_baum_004)
col_collection_1.objects.link(ob_baum_003)
col_collection_1.objects.link(ob_baum_002)
col_collection_1.objects.link(ob_baum_001)
col_collection_1.objects.link(ob_baum)
col_collection_1.objects.link(ob_baum_1)
col_collection_1.objects.link(ob_wasser)
col_collection_1.objects.link(ob_weniggras)
col_collection_1.objects.link(ob_camera)

# ---- scene / render settings (as saved in the file)
scene.camera = ob_camera
scene.frame_start = 1; scene.frame_end = 90; scene.frame_set(10)
scene.render.engine = 'CYCLES'
scene.render.image_settings.color_depth = '16'
scene.render.fps = 30
scene.render.dither_intensity = 0.0
scene.cycles.use_denoising = False
scene.cycles.samples = 30
scene.cycles.sampling_pattern = 'TABULATED_SOBOL'
scene.cycles.light_sampling_threshold = 0.0
scene.cycles.use_adaptive_sampling = False
scene.cycles.use_light_tree = False
scene.cycles.blur_glossy = 0.0
scene.cycles.pixel_filter_type = 'GAUSSIAN'
scene.cycles.sample_clamp_indirect = 0.0
scene.view_settings.view_transform = 'Standard'
bpy.context.view_layer.update()
